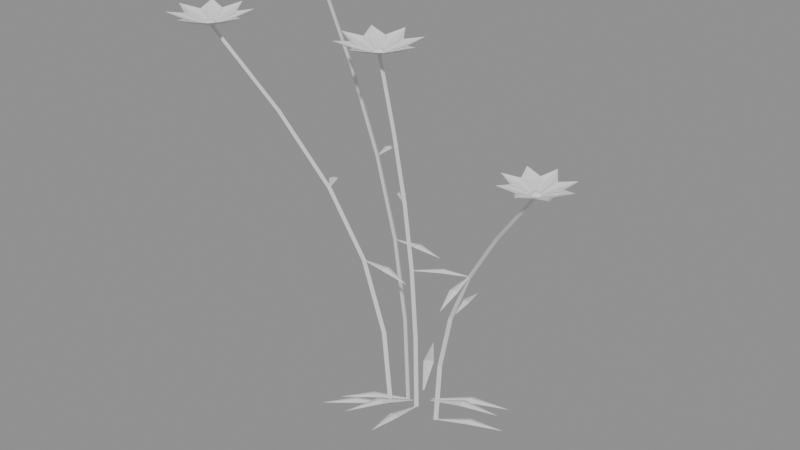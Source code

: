# Source: cosmos0.blend  (saved by Blender 5.3.31; exported with 4.5.12 LTS)
import bpy
from mathutils import Matrix  # noqa: F401  (used for matrix-valued properties, if any)

bpy.ops.wm.read_factory_settings(use_empty=True)
scene = bpy.context.scene
scene.name = 'Scene'

# ---- meshes
me_cosmos0_bloom = bpy.data.meshes.new('cosmos0_bloom')
me_cosmos0_bloom.from_pydata([(-0.2331, 0.005751, 0.7986), (-0.2329, 0.004408, 0.7981), (-0.2328, 0.003062, 0.7981), (-0.2329, 0.001711, 0.7986), (-0.2073, 0.02099, 0.8096), (-0.2057, 0.01041, 0.806), (-0.2052, -0.0002119, 0.806), (-0.2057, -0.01089, 0.8096), (-0.179, 0.006419, 0.8166), (-0.179, 0.006419, 0.8166), (-0.179, 0.006419, 0.8166), (-0.179, 0.006419, 0.8166), (-0.2362, 0.008777, 0.7986), (-0.2351, 0.007926, 0.7981), (-0.2341, 0.007015, 0.7981), (-0.2332, 0.006041, 0.7986), (-0.2285, 0.03772, 0.8096), (-0.22, 0.03128, 0.806), (-0.2122, 0.02409, 0.806), (-0.205, 0.01614, 0.8096), (-0.1982, 0.04721, 0.8166), (-0.1982, 0.04721, 0.8166), (-0.1982, 0.04721, 0.8166), (-0.1982, 0.04721, 0.8166), (-0.2408, 0.008634, 0.7986), (-0.2394, 0.008828, 0.7981), (-0.2381, 0.008939, 0.7981), (-0.2367, 0.008967, 0.7986), (-0.2568, 0.0339, 0.8096), (-0.2463, 0.03579, 0.806), (-0.2357, 0.03667, 0.806), (-0.225, 0.03653, 0.8096), (-0.2432, 0.06265, 0.8166), (-0.2432, 0.06265, 0.8166), (-0.2432, 0.06265, 0.8166), (-0.2432, 0.06265, 0.8166), (-0.2437, 0.005399, 0.7986), (-0.2429, 0.006479, 0.7981), (-0.242, 0.007505, 0.7981), (-0.2411, 0.008477, 0.7986), (-0.2729, 0.01199, 0.8096), (-0.2668, 0.02075, 0.806), (-0.2599, 0.02884, 0.806), (-0.2522, 0.03627, 0.8096), (-0.2835, 0.04199, 0.8166), (-0.2835, 0.04199, 0.8166), (-0.2835, 0.04199, 0.8166), (-0.2835, 0.04199, 0.8166), (-0.2435, 0.001024, 0.7986), (-0.2437, 0.002361, 0.7981), (-0.2438, 0.003705, 0.7981), (-0.2438, 0.005056, 0.7986), (-0.2688, -0.01497, 0.8096), (-0.2707, -0.004445, 0.806), (-0.2715, 0.006159, 0.806), (-0.2713, 0.01684, 0.8096), (-0.2975, -0.001245, 0.8166), (-0.2975, -0.001245, 0.8166), (-0.2975, -0.001245, 0.8166), (-0.2975, -0.001245, 0.8166), (-0.2405, -0.00184, 0.7986), (-0.2415, -0.0009862, 0.7981), (-0.2425, -7.082e-05, 0.7981), (-0.2434, 0.000906, 0.7986), (-0.2482, -0.03076, 0.8096), (-0.2567, -0.02429, 0.806), (-0.2645, -0.01707, 0.806), (-0.2717, -0.009098, 0.8096), (-0.2786, -0.04014, 0.8166), (-0.2786, -0.04014, 0.8166), (-0.2786, -0.04014, 0.8166), (-0.2786, -0.04014, 0.8166), (-0.2358, -0.001673, 0.7986), (-0.2371, -0.001884, 0.7981), (-0.2385, -0.002013, 0.7981), (-0.2398, -0.002058, 0.7986), (-0.2194, -0.02673, 0.8096), (-0.2299, -0.02876, 0.806), (-0.2405, -0.02977, 0.806), (-0.2512, -0.02977, 0.8096), (-0.2327, -0.05565, 0.8166), (-0.2327, -0.05565, 0.8166), (-0.2327, -0.05565, 0.8166), (-0.2327, -0.05565, 0.8166), (-0.2331, 0.001207, 0.7986), (-0.2339, 0.0001777, 0.7981), (-0.2349, -0.0007936, 0.7981), (-0.2359, -0.001707, 0.7986), (-0.2043, -0.007145, 0.8096), (-0.2109, -0.01551, 0.806), (-0.2183, -0.02317, 0.806), (-0.2264, -0.03013, 0.8096), (-0.1955, -0.03773, 0.8166), (-0.1955, -0.03773, 0.8166), (-0.1955, -0.03773, 0.8166), (-0.1955, -0.03773, 0.8166), (0.2997, -0.1063, 0.5736), (0.2999, -0.1077, 0.5732), (0.3001, -0.1091, 0.5732), (0.3001, -0.1105, 0.5736), (0.3259, -0.0897, 0.585), (0.3279, -0.1006, 0.5813), (0.3288, -0.1116, 0.5813), (0.3286, -0.1227, 0.585), (0.3557, -0.1038, 0.5923), (0.3557, -0.1038, 0.5923), (0.3557, -0.1038, 0.5923), (0.3557, -0.1038, 0.5923), (0.2968, -0.1035, 0.5736), (0.2978, -0.1044, 0.5732), (0.2988, -0.1054, 0.5732), (0.2998, -0.1064, 0.5736), (0.3057, -0.07374, 0.585), (0.3143, -0.08071, 0.5813), (0.3222, -0.08843, 0.5813), (0.3293, -0.0969, 0.585), (0.3375, -0.06496, 0.5923), (0.3375, -0.06496, 0.5923), (0.3375, -0.06496, 0.5923), (0.3375, -0.06496, 0.5923), (0.2919, -0.1035, 0.5736), (0.2933, -0.1033, 0.5732), (0.2947, -0.1032, 0.5732), (0.2961, -0.1032, 0.5736), (0.2758, -0.07701, 0.585), (0.2867, -0.07524, 0.5813), (0.2977, -0.07454, 0.5813), (0.3088, -0.07488, 0.585), (0.2904, -0.04748, 0.5923), (0.2904, -0.04748, 0.5923), (0.2904, -0.04748, 0.5923), (0.2904, -0.04748, 0.5923), (0.2889, -0.1067, 0.5736), (0.2898, -0.1056, 0.5732), (0.2907, -0.1046, 0.5732), (0.2917, -0.1036, 0.5736), (0.2589, -0.09867, 0.585), (0.2656, -0.08985, 0.5813), (0.2731, -0.08174, 0.5813), (0.2813, -0.07436, 0.585), (0.2491, -0.06718, 0.5923), (0.2491, -0.06718, 0.5923), (0.2491, -0.06718, 0.5923), (0.2491, -0.06718, 0.5923), (0.289, -0.1113, 0.5736), (0.2888, -0.1099, 0.5732), (0.2887, -0.1085, 0.5732), (0.2887, -0.1071, 0.5736), (0.2623, -0.1272, 0.585), (0.2607, -0.1163, 0.5813), (0.2601, -0.1053, 0.5813), (0.2605, -0.0942, 0.585), (0.2329, -0.1123, 0.5923), (0.2329, -0.1123, 0.5923), (0.2329, -0.1123, 0.5923), (0.2329, -0.1123, 0.5923), (0.2922, -0.1144, 0.5736), (0.2911, -0.1135, 0.5732), (0.2901, -0.1126, 0.5732), (0.2891, -0.1116, 0.5736), (0.2842, -0.1444, 0.585), (0.2754, -0.1377, 0.5813), (0.2672, -0.1302, 0.5813), (0.2599, -0.122, 0.585), (0.2527, -0.1542, 0.5923), (0.2527, -0.1542, 0.5923), (0.2527, -0.1542, 0.5923), (0.2527, -0.1542, 0.5923), (0.2967, -0.1144, 0.5736), (0.2953, -0.1145, 0.5732), (0.2939, -0.1146, 0.5732), (0.2925, -0.1145, 0.5736), (0.3122, -0.1412, 0.585), (0.3013, -0.1427, 0.5813), (0.2903, -0.1432, 0.5813), (0.2792, -0.1426, 0.585), (0.2969, -0.1704, 0.5923), (0.2969, -0.1704, 0.5923), (0.2969, -0.1704, 0.5923), (0.2969, -0.1704, 0.5923), (0.2999, -0.111, 0.5736), (0.2991, -0.1121, 0.5732), (0.2982, -0.1131, 0.5732), (0.2972, -0.1141, 0.5736), (0.3301, -0.1181, 0.585), (0.3237, -0.1271, 0.5813), (0.3164, -0.1354, 0.5813), (0.3084, -0.1431, 0.585), (0.3408, -0.1493, 0.5923), (0.3408, -0.1493, 0.5923), (0.3408, -0.1493, 0.5923), (0.3408, -0.1493, 0.5923), (-0.03346, -0.06671, 0.7085), (-0.03331, -0.06838, 0.7079), (-0.03327, -0.07006, 0.7079), (-0.03333, -0.07174, 0.7085), (-0.0008852, -0.04853, 0.7222), (0.0007147, -0.06175, 0.7178), (0.001046, -0.07499, 0.7178), (0.0001072, -0.08827, 0.7222), (0.03389, -0.06754, 0.731), (0.03389, -0.06754, 0.731), (0.03389, -0.06754, 0.731), (0.03389, -0.06754, 0.731), (-0.03735, -0.0628, 0.7085), (-0.03605, -0.06387, 0.7079), (-0.03483, -0.06501, 0.7079), (-0.03367, -0.06624, 0.7085), (-0.0275, -0.02682, 0.7222), (-0.01695, -0.03493, 0.7178), (-0.007268, -0.04398, 0.7178), (0.001551, -0.05395, 0.7222), (0.01043, -0.01532, 0.731), (0.01043, -0.01532, 0.731), (0.01043, -0.01532, 0.731), (0.01043, -0.01532, 0.731), (-0.0431, -0.06294, 0.7085), (-0.04143, -0.0627, 0.7079), (-0.03976, -0.06257, 0.7079), (-0.03807, -0.06254, 0.7085), (-0.06299, -0.03138, 0.7222), (-0.04988, -0.02908, 0.7178), (-0.03667, -0.02804, 0.7178), (-0.02336, -0.02827, 0.7222), (-0.04586, 0.004358, 0.731), (-0.04586, 0.004358, 0.731), (-0.04586, 0.004358, 0.731), (-0.04586, 0.004358, 0.731), (-0.0468, -0.06705, 0.7085), (-0.0458, -0.06569, 0.7079), (-0.04473, -0.0644, 0.7079), (-0.04357, -0.06318, 0.7085), (-0.08327, -0.05922, 0.7222), (-0.07575, -0.04823, 0.7178), (-0.06726, -0.03806, 0.7178), (-0.05779, -0.0287, 0.7222), (-0.09685, -0.02198, 0.731), (-0.09685, -0.02198, 0.731), (-0.09685, -0.02198, 0.731), (-0.09685, -0.02198, 0.731), (-0.04645, -0.07256, 0.7085), (-0.04672, -0.0709, 0.7079), (-0.04689, -0.06923, 0.7079), (-0.04695, -0.06754, 0.7085), (-0.07759, -0.0931, 0.7222), (-0.08016, -0.08003, 0.7178), (-0.08148, -0.06685, 0.7178), (-0.08152, -0.05354, 0.7222), (-0.1137, -0.07671, 0.731), (-0.1137, -0.07671, 0.731), (-0.1137, -0.07671, 0.731), (-0.1137, -0.07671, 0.731), (-0.04252, -0.07609, 0.7085), (-0.04385, -0.07507, 0.7079), (-0.04513, -0.07397, 0.7079), (-0.04633, -0.07279, 0.7085), (-0.05095, -0.1124, 0.7222), (-0.06181, -0.1047, 0.7178), (-0.07184, -0.09606, 0.7178), (-0.08104, -0.08644, 0.7222), (-0.0884, -0.1254, 0.731), (-0.0884, -0.1254, 0.731), (-0.0884, -0.1254, 0.731), (-0.0884, -0.1254, 0.731), (-0.03723, -0.07593, 0.7085), (-0.0389, -0.07612, 0.7079), (-0.04058, -0.0762, 0.7079), (-0.04226, -0.07617, 0.7085), (-0.01832, -0.1081, 0.7222), (-0.03149, -0.11, 0.7178), (-0.04473, -0.1106, 0.7178), (-0.05802, -0.11, 0.7222), (-0.03653, -0.1433, 0.731), (-0.03653, -0.1433, 0.731), (-0.03653, -0.1433, 0.731), (-0.03653, -0.1433, 0.731), (-0.03331, -0.07167, 0.7085), (-0.03429, -0.07304, 0.7079), (-0.03536, -0.07433, 0.7079), (-0.0365, -0.07557, 0.7085), (0.003231, -0.07918, 0.7222), (-0.004187, -0.09023, 0.7178), (-0.01259, -0.1005, 0.7178), (-0.02197, -0.1099, 0.7222), (0.01715, -0.1163, 0.731), (0.01715, -0.1163, 0.731), (0.01715, -0.1163, 0.731), (0.01715, -0.1163, 0.731), (-0.2839, -0.1952, 0.7371), (-0.2838, -0.1968, 0.7365), (-0.2838, -0.1984, 0.7365), (-0.2839, -0.2, 0.7371), (-0.2522, -0.1781, 0.7503), (-0.2508, -0.1909, 0.746), (-0.2507, -0.2037, 0.746), (-0.2518, -0.2166, 0.7503), (-0.2188, -0.197, 0.7588), (-0.2188, -0.197, 0.7588), (-0.2188, -0.197, 0.7588), (-0.2188, -0.197, 0.7588), (-0.2878, -0.1913, 0.7371), (-0.2865, -0.1923, 0.7365), (-0.2853, -0.1934, 0.7365), (-0.2842, -0.1946, 0.7371), (-0.2785, -0.1564, 0.7503), (-0.2682, -0.1642, 0.746), (-0.2588, -0.1729, 0.746), (-0.2502, -0.1825, 0.7503), (-0.2419, -0.1451, 0.7588), (-0.2419, -0.1451, 0.7588), (-0.2419, -0.1451, 0.7588), (-0.2419, -0.1451, 0.7588), (-0.2928, -0.1912, 0.7371), (-0.2912, -0.1911, 0.7365), (-0.2896, -0.1911, 0.7365), (-0.2879, -0.1912, 0.7371), (-0.3096, -0.1593, 0.7503), (-0.2968, -0.158, 0.746), (-0.284, -0.158, 0.746), (-0.2712, -0.1593, 0.7503), (-0.2904, -0.1261, 0.7588), (-0.2904, -0.1261, 0.7588), (-0.2904, -0.1261, 0.7588), (-0.2904, -0.1261, 0.7588), (-0.2967, -0.1949, 0.7371), (-0.2956, -0.1937, 0.7365), (-0.2945, -0.1925, 0.7365), (-0.2933, -0.1914, 0.7371), (-0.3312, -0.1845, 0.7503), (-0.3231, -0.1745, 0.746), (-0.3142, -0.1653, 0.746), (-0.3043, -0.1571, 0.7503), (-0.3414, -0.1475, 0.7588), (-0.3414, -0.1475, 0.7588), (-0.3414, -0.1475, 0.7588), (-0.3414, -0.1475, 0.7588), (-0.2967, -0.2005, 0.7371), (-0.2969, -0.1989, 0.7365), (-0.297, -0.1972, 0.7365), (-0.297, -0.1956, 0.7371), (-0.3276, -0.2191, 0.7503), (-0.3295, -0.2064, 0.746), (-0.3303, -0.1936, 0.746), (-0.3298, -0.1808, 0.7503), (-0.3618, -0.2019, 0.7588), (-0.3618, -0.2019, 0.7588), (-0.3618, -0.2019, 0.7588), (-0.3618, -0.2019, 0.7588), (-0.293, -0.204, 0.7371), (-0.2943, -0.203, 0.7365), (-0.2954, -0.2019, 0.7365), (-0.2966, -0.2007, 0.7371), (-0.3026, -0.2388, 0.7503), (-0.3128, -0.231, 0.746), (-0.3221, -0.2222, 0.746), (-0.3306, -0.2126, 0.7503), (-0.3393, -0.2499, 0.7588), (-0.3393, -0.2499, 0.7588), (-0.3393, -0.2499, 0.7588), (-0.3393, -0.2499, 0.7588), (-0.2877, -0.204, 0.7371), (-0.2893, -0.2042, 0.7365), (-0.2909, -0.2042, 0.7365), (-0.2926, -0.2042, 0.7371), (-0.2696, -0.2353, 0.7503), (-0.2824, -0.237, 0.746), (-0.2952, -0.2375, 0.746), (-0.3081, -0.2368, 0.7503), (-0.2875, -0.2692, 0.7588), (-0.2875, -0.2692, 0.7588), (-0.2875, -0.2692, 0.7588), (-0.2875, -0.2692, 0.7588), (-0.2841, -0.2004, 0.7371), (-0.2851, -0.2017, 0.7365), (-0.2863, -0.2028, 0.7365), (-0.2875, -0.2039, 0.7371), (-0.2495, -0.2108, 0.7503), (-0.2576, -0.2208, 0.746), (-0.2666, -0.23, 0.746), (-0.2764, -0.2383, 0.7503), (-0.2393, -0.2478, 0.7588), (-0.2393, -0.2478, 0.7588), (-0.2393, -0.2478, 0.7588), (-0.2393, -0.2478, 0.7588)], [], [(0, 1, 5, 4), (1, 2, 6, 5), (2, 3, 7, 6), (4, 5, 9, 8), (5, 6, 10, 9), (6, 7, 11, 10), (12, 13, 17, 16), (13, 14, 18, 17), (14, 15, 19, 18), (16, 17, 21, 20), (17, 18, 22, 21), (18, 19, 23, 22), (24, 25, 29, 28), (25, 26, 30, 29), (26, 27, 31, 30), (28, 29, 33, 32), (29, 30, 34, 33), (30, 31, 35, 34), (36, 37, 41, 40), (37, 38, 42, 41), (38, 39, 43, 42), (40, 41, 45, 44), (41, 42, 46, 45), (42, 43, 47, 46), (48, 49, 53, 52), (49, 50, 54, 53), (50, 51, 55, 54), (52, 53, 57, 56), (53, 54, 58, 57), (54, 55, 59, 58), (60, 61, 65, 64), (61, 62, 66, 65), (62, 63, 67, 66), (64, 65, 69, 68), (65, 66, 70, 69), (66, 67, 71, 70), (72, 73, 77, 76), (73, 74, 78, 77), (74, 75, 79, 78), (76, 77, 81, 80), (77, 78, 82, 81), (78, 79, 83, 82), (84, 85, 89, 88), (85, 86, 90, 89), (86, 87, 91, 90), (88, 89, 93, 92), (89, 90, 94, 93), (90, 91, 95, 94), (96, 97, 101, 100), (97, 98, 102, 101), (98, 99, 103, 102), (100, 101, 105, 104), (101, 102, 106, 105), (102, 103, 107, 106), (108, 109, 113, 112), (109, 110, 114, 113), (110, 111, 115, 114), (112, 113, 117, 116), (113, 114, 118, 117), (114, 115, 119, 118), (120, 121, 125, 124), (121, 122, 126, 125), (122, 123, 127, 126), (124, 125, 129, 128), (125, 126, 130, 129), (126, 127, 131, 130), (132, 133, 137, 136), (133, 134, 138, 137), (134, 135, 139, 138), (136, 137, 141, 140), (137, 138, 142, 141), (138, 139, 143, 142), (144, 145, 149, 148), (145, 146, 150, 149), (146, 147, 151, 150), (148, 149, 153, 152), (149, 150, 154, 153), (150, 151, 155, 154), (156, 157, 161, 160), (157, 158, 162, 161), (158, 159, 163, 162), (160, 161, 165, 164), (161, 162, 166, 165), (162, 163, 167, 166), (168, 169, 173, 172), (169, 170, 174, 173), (170, 171, 175, 174), (172, 173, 177, 176), (173, 174, 178, 177), (174, 175, 179, 178), (180, 181, 185, 184), (181, 182, 186, 185), (182, 183, 187, 186), (184, 185, 189, 188), (185, 186, 190, 189), (186, 187, 191, 190), (192, 193, 197, 196), (193, 194, 198, 197), (194, 195, 199, 198), (196, 197, 201, 200), (197, 198, 202, 201), (198, 199, 203, 202), (204, 205, 209, 208), (205, 206, 210, 209), (206, 207, 211, 210), (208, 209, 213, 212), (209, 210, 214, 213), (210, 211, 215, 214), (216, 217, 221, 220), (217, 218, 222, 221), (218, 219, 223, 222), (220, 221, 225, 224), (221, 222, 226, 225), (222, 223, 227, 226), (228, 229, 233, 232), (229, 230, 234, 233), (230, 231, 235, 234), (232, 233, 237, 236), (233, 234, 238, 237), (234, 235, 239, 238), (240, 241, 245, 244), (241, 242, 246, 245), (242, 243, 247, 246), (244, 245, 249, 248), (245, 246, 250, 249), (246, 247, 251, 250), (252, 253, 257, 256), (253, 254, 258, 257), (254, 255, 259, 258), (256, 257, 261, 260), (257, 258, 262, 261), (258, 259, 263, 262), (264, 265, 269, 268), (265, 266, 270, 269), (266, 267, 271, 270), (268, 269, 273, 272), (269, 270, 274, 273), (270, 271, 275, 274), (276, 277, 281, 280), (277, 278, 282, 281), (278, 279, 283, 282), (280, 281, 285, 284), (281, 282, 286, 285), (282, 283, 287, 286), (288, 289, 293, 292), (289, 290, 294, 293), (290, 291, 295, 294), (292, 293, 297, 296), (293, 294, 298, 297), (294, 295, 299, 298), (300, 301, 305, 304), (301, 302, 306, 305), (302, 303, 307, 306), (304, 305, 309, 308), (305, 306, 310, 309), (306, 307, 311, 310), (312, 313, 317, 316), (313, 314, 318, 317), (314, 315, 319, 318), (316, 317, 321, 320), (317, 318, 322, 321), (318, 319, 323, 322), (324, 325, 329, 328), (325, 326, 330, 329), (326, 327, 331, 330), (328, 329, 333, 332), (329, 330, 334, 333), (330, 331, 335, 334), (336, 337, 341, 340), (337, 338, 342, 341), (338, 339, 343, 342), (340, 341, 345, 344), (341, 342, 346, 345), (342, 343, 347, 346), (348, 349, 353, 352), (349, 350, 354, 353), (350, 351, 355, 354), (352, 353, 357, 356), (353, 354, 358, 357), (354, 355, 359, 358), (360, 361, 365, 364), (361, 362, 366, 365), (362, 363, 367, 366), (364, 365, 369, 368), (365, 366, 370, 369), (366, 367, 371, 370), (372, 373, 377, 376), (373, 374, 378, 377), (374, 375, 379, 378), (376, 377, 381, 380), (377, 378, 382, 381), (378, 379, 383, 382)])
me_cosmos0_bloom.update()
me_cosmos0_bloom2 = bpy.data.meshes.new('cosmos0_bloom2')
me_cosmos0_bloom2.from_pydata([(-0.2291, 0.003464, 0.7981), (-0.2325, 0.01069, 0.7981), (-0.2404, 0.01248, 0.7981), (-0.2466, 0.007475, 0.7981), (-0.2466, -0.0005462, 0.7981), (-0.2404, -0.005547, 0.7981), (-0.2325, -0.003762, 0.7981), (-0.2318, 0.003464, 0.8028), (-0.2342, 0.008575, 0.8028), (-0.2398, 0.009837, 0.8028), (-0.2442, 0.0063, 0.8028), (-0.2442, 0.0006285, 0.8028), (-0.2398, -0.002908, 0.8028), (-0.2342, -0.001646, 0.8028), (-0.2383, 0.003464, 0.8047), (0.304, -0.1089, 0.5732), (0.3004, -0.1014, 0.5732), (0.2923, -0.09955, 0.5732), (0.2858, -0.1047, 0.5732), (0.2858, -0.113, 0.5732), (0.2923, -0.1182, 0.5732), (0.3004, -0.1164, 0.5732), (0.3012, -0.1089, 0.5779), (0.2986, -0.1036, 0.5779), (0.2929, -0.1023, 0.5779), (0.2883, -0.106, 0.5779), (0.2883, -0.1118, 0.5779), (0.2929, -0.1155, 0.5779), (0.2986, -0.1142, 0.5779), (0.2944, -0.1089, 0.5799), (-0.02855, -0.06939, 0.7079), (-0.03288, -0.06039, 0.7079), (-0.04263, -0.05816, 0.7079), (-0.05044, -0.06439, 0.7079), (-0.05044, -0.07439, 0.7079), (-0.04263, -0.08062, 0.7079), (-0.03288, -0.07839, 0.7079), (-0.03192, -0.06939, 0.7137), (-0.03499, -0.06302, 0.7137), (-0.04188, -0.06145, 0.7137), (-0.0474, -0.06586, 0.7137), (-0.0474, -0.07292, 0.7137), (-0.04188, -0.07733, 0.7137), (-0.03499, -0.07576, 0.7137), (-0.04006, -0.06939, 0.7161), (-0.2792, -0.1977, 0.7365), (-0.2834, -0.189, 0.7365), (-0.2929, -0.1868, 0.7365), (-0.3004, -0.1928, 0.7365), (-0.3004, -0.2025, 0.7365), (-0.2929, -0.2085, 0.7365), (-0.2834, -0.2064, 0.7365), (-0.2825, -0.1977, 0.7421), (-0.2855, -0.1915, 0.7421), (-0.2921, -0.19, 0.7421), (-0.2975, -0.1942, 0.7421), (-0.2975, -0.2011, 0.7421), (-0.2921, -0.2053, 0.7421), (-0.2855, -0.2038, 0.7421), (-0.2904, -0.1977, 0.7444)], [], [(0, 1, 8, 7), (1, 2, 9, 8), (2, 3, 10, 9), (3, 4, 11, 10), (4, 5, 12, 11), (5, 6, 13, 12), (6, 0, 7, 13), (7, 8, 14), (8, 9, 14), (9, 10, 14), (10, 11, 14), (11, 12, 14), (12, 13, 14), (13, 7, 14), (15, 16, 23, 22), (16, 17, 24, 23), (17, 18, 25, 24), (18, 19, 26, 25), (19, 20, 27, 26), (20, 21, 28, 27), (21, 15, 22, 28), (22, 23, 29), (23, 24, 29), (24, 25, 29), (25, 26, 29), (26, 27, 29), (27, 28, 29), (28, 22, 29), (30, 31, 38, 37), (31, 32, 39, 38), (32, 33, 40, 39), (33, 34, 41, 40), (34, 35, 42, 41), (35, 36, 43, 42), (36, 30, 37, 43), (37, 38, 44), (38, 39, 44), (39, 40, 44), (40, 41, 44), (41, 42, 44), (42, 43, 44), (43, 37, 44), (45, 46, 53, 52), (46, 47, 54, 53), (47, 48, 55, 54), (48, 49, 56, 55), (49, 50, 57, 56), (50, 51, 58, 57), (51, 45, 52, 58), (52, 53, 59), (53, 54, 59), (54, 55, 59), (55, 56, 59), (56, 57, 59), (57, 58, 59), (58, 52, 59)])
me_cosmos0_bloom2.update()
me_cosmos0_leaf = bpy.data.meshes.new('cosmos0_leaf')
me_cosmos0_leaf.from_pydata([(-0.03139, -0.0004858, -0.0002944), (-0.03207, 0.0004663, 0.0), (-0.03302, 0.00116, -0.0002944), (-0.07159, -0.05184, 0.01358), (-0.07773, -0.04464, 0.01633), (-0.08486, -0.03841, 0.01358), (-0.1248, -0.09109, 0.01238), (-0.1248, -0.09109, 0.01238), (-0.1248, -0.09109, 0.01238), (-0.06483, 0.001975, 0.3345), (-0.06507, 0.000946, 0.3348), (-0.06504, -0.0001114, 0.3345), (-0.00814, 0.003702, 0.3421), (-0.00946, -0.004769, 0.3447), (-0.00989, -0.01333, 0.3421), (0.04671, -0.01054, 0.3388), (0.04671, -0.01054, 0.3388), (0.04671, -0.01054, 0.3388), (-0.1073, 0.001393, 0.4872), (-0.1063, 0.001546, 0.4875), (-0.1054, 0.001884, 0.4872), (-0.1261, 0.04521, 0.4851), (-0.1187, 0.04722, 0.4874), (-0.1113, 0.04922, 0.4851), (-0.1303, 0.09009, 0.471), (-0.1303, 0.09009, 0.471), (-0.1303, 0.09009, 0.471), (0.04734, -0.01643, -0.0002944), (0.04753, -0.01758, 0.0), (0.04807, -0.01862, -0.0002944), (0.1063, 0.01204, 0.01227), (0.1087, 0.002876, 0.01503), (0.1123, -0.005875, 0.01227), (0.1712, 0.02378, 0.008417), (0.1712, 0.02378, 0.008417), (0.1712, 0.02378, 0.008417), (0.08597, -0.03225, 0.2445), (0.08703, -0.03219, 0.2448), (0.08803, -0.03186, 0.2445), (0.06808, 0.02196, 0.2481), (0.07655, 0.02329, 0.2507), (0.08491, 0.02514, 0.2481), (0.06632, 0.07741, 0.2369), (0.06632, 0.07741, 0.2369), (0.06632, 0.07741, 0.2369), (0.1373, -0.05045, 0.3522), (0.1364, -0.05045, 0.3525), (0.1355, -0.05065, 0.3522), (0.1489, -0.0966, 0.3483), (0.1413, -0.09748, 0.3506), (0.1336, -0.09819, 0.3483), (0.1458, -0.1403, 0.331), (0.1458, -0.1403, 0.331), (0.1458, -0.1403, 0.331), (-0.00476, -0.01043, -0.0002944), (-0.005917, -0.01025, 0.0), (-0.007074, -0.01043, -0.0002944), (0.003595, -0.07461, 0.01578), (-0.005849, -0.07383, 0.0185), (-0.01529, -0.07463, 0.01578), (-0.005778, -0.14, 0.01906), (-0.005778, -0.14, 0.01906), (-0.005778, -0.14, 0.01906), (-0.01174, -0.01871, 0.2984), (-0.01138, -0.01971, 0.2987), (-0.01078, -0.02058, 0.2984), (0.03506, 0.01366, 0.3043), (0.03863, 0.00587, 0.3069), (0.04286, -0.001584, 0.3043), (0.0885, 0.03138, 0.2976), (0.0885, 0.03138, 0.2976), (0.0885, 0.03138, 0.2976), (-0.01893, -0.03215, 0.4331), (-0.01821, -0.03154, 0.4334), (-0.01762, -0.0308, 0.4331), (-0.05748, -0.004225, 0.4295), (-0.0522, 0.001348, 0.4318), (-0.0468, 0.006813, 0.4295), (-0.08332, 0.03146, 0.4127), (-0.08332, 0.03146, 0.4127), (-0.08332, 0.03146, 0.4127), (-0.04823, -0.03424, -0.0002944), (-0.04897, -0.03334, 0.0), (-0.04996, -0.03271, -0.0002944), (-0.08479, -0.08795, 0.01475), (-0.09135, -0.08112, 0.01748), (-0.09892, -0.07541, 0.01475), (-0.1353, -0.1306, 0.01592), (-0.1353, -0.1306, 0.01592), (-0.1353, -0.1306, 0.01592), (-0.08732, -0.05861, 0.3098), (-0.0876, -0.05963, 0.3101), (-0.0876, -0.06069, 0.3098), (-0.03032, -0.05875, 0.3148), (-0.03179, -0.0672, 0.3173), (-0.03262, -0.07572, 0.3148), (0.02335, -0.07467, 0.3061), (0.02335, -0.07467, 0.3061), (0.02335, -0.07467, 0.3061), (-0.1367, -0.09295, 0.4502), (-0.1359, -0.0925, 0.4505), (-0.1352, -0.09188, 0.4502), (-0.1689, -0.05792, 0.4464), (-0.1626, -0.0535, 0.4487), (-0.1562, -0.04923, 0.4464), (-0.187, -0.01797, 0.4291), (-0.187, -0.01797, 0.4291), (-0.187, -0.01797, 0.4291), (-0.01147, 0.01672, 0.01966), (-0.01027, 0.01716, 0.02), (-0.009311, 0.01801, 0.01966), (-0.05785, 0.07662, 0.03574), (-0.04859, 0.08118, 0.03903), (-0.0402, 0.08718, 0.03574), (-0.08794, 0.1469, 0.03132), (-0.08794, 0.1469, 0.03132), (-0.08794, 0.1469, 0.03132), (-0.00482, -0.01974, 0.01969), (-0.00594, -0.0191, 0.02), (-0.007227, -0.01899, 0.01969), (-0.01761, -0.09126, 0.04652), (-0.02704, -0.08695, 0.04965), (-0.03725, -0.08515, 0.04652), (-0.04989, -0.1604, 0.05314), (-0.04989, -0.1604, 0.05314), (-0.04989, -0.1604, 0.05314), (0.01878, 0.007664, 0.01966), (0.01895, 0.006393, 0.02), (0.01958, 0.005276, 0.01966), (0.08685, 0.04015, 0.03723), (0.08928, 0.03012, 0.0405), (0.09342, 0.02066, 0.03723), (0.162, 0.05465, 0.0343), (0.162, 0.05465, 0.0343), (0.162, 0.05465, 0.0343), (0.02019, 0.002234, 0.01969), (0.01998, 0.0009626, 0.02), (0.02031, -0.0002827, 0.01969), (0.09224, 0.01474, 0.0452), (0.09148, 0.004408, 0.04835), (0.09323, -0.005805, 0.0452), (0.1684, 0.008113, 0.05044), (0.1684, 0.008113, 0.05044), (0.1684, 0.008113, 0.05044)], [], [(0, 1, 4, 3), (1, 2, 5, 4), (3, 4, 7, 6), (4, 5, 8, 7), (9, 10, 13, 12), (10, 11, 14, 13), (12, 13, 16, 15), (13, 14, 17, 16), (18, 19, 22, 21), (19, 20, 23, 22), (21, 22, 25, 24), (22, 23, 26, 25), (27, 28, 31, 30), (28, 29, 32, 31), (30, 31, 34, 33), (31, 32, 35, 34), (36, 37, 40, 39), (37, 38, 41, 40), (39, 40, 43, 42), (40, 41, 44, 43), (45, 46, 49, 48), (46, 47, 50, 49), (48, 49, 52, 51), (49, 50, 53, 52), (54, 55, 58, 57), (55, 56, 59, 58), (57, 58, 61, 60), (58, 59, 62, 61), (63, 64, 67, 66), (64, 65, 68, 67), (66, 67, 70, 69), (67, 68, 71, 70), (72, 73, 76, 75), (73, 74, 77, 76), (75, 76, 79, 78), (76, 77, 80, 79), (81, 82, 85, 84), (82, 83, 86, 85), (84, 85, 88, 87), (85, 86, 89, 88), (90, 91, 94, 93), (91, 92, 95, 94), (93, 94, 97, 96), (94, 95, 98, 97), (99, 100, 103, 102), (100, 101, 104, 103), (102, 103, 106, 105), (103, 104, 107, 106), (108, 109, 112, 111), (109, 110, 113, 112), (111, 112, 115, 114), (112, 113, 116, 115), (117, 118, 121, 120), (118, 119, 122, 121), (120, 121, 124, 123), (121, 122, 125, 124), (126, 127, 130, 129), (127, 128, 131, 130), (129, 130, 133, 132), (130, 131, 134, 133), (135, 136, 139, 138), (136, 137, 140, 139), (138, 139, 142, 141), (139, 140, 143, 142)])
me_cosmos0_leaf.update()
me_cosmos0_stem = bpy.data.meshes.new('cosmos0_stem')
me_cosmos0_stem.from_pydata([(-0.032, 0.005466, 0.0), (-0.03643, -0.001971, -0.0002074), (-0.02778, -0.002096, 0.0002074), (-0.04025, 0.005286, 0.172), (-0.04441, -0.001705, 0.1716), (-0.03631, -0.001822, 0.1724), (-0.06501, 0.005346, 0.3348), (-0.06883, -0.0012, 0.334), (-0.06137, -0.001308, 0.3356), (-0.1063, 0.005645, 0.4875), (-0.1097, -0.0004551, 0.4864), (-0.103, -0.0005532, 0.4886), (-0.164, 0.006185, 0.6386), (-0.1671, 0.0005294, 0.6374), (-0.1611, 0.0004413, 0.6399), (-0.2383, 0.006964, 0.7981), (-0.2411, 0.001755, 0.7969), (-0.2356, 0.001675, 0.7994), (0.04579, -0.02227, 0.0), (0.05244, -0.01673, -0.0003577), (0.04435, -0.01374, 0.0003577), (0.05577, -0.02564, 0.127), (0.06198, -0.02042, 0.1263), (0.05446, -0.01764, 0.1277), (0.0855, -0.03632, 0.2448), (0.09114, -0.03137, 0.2434), (0.08444, -0.02889, 0.2461), (0.135, -0.0543, 0.3525), (0.14, -0.04959, 0.3507), (0.1342, -0.04747, 0.3543), (0.2042, -0.07958, 0.4586), (0.2086, -0.07515, 0.4566), (0.2037, -0.07333, 0.4606), (0.2932, -0.1122, 0.5732), (0.2972, -0.1081, 0.5712), (0.2928, -0.1064, 0.5751), (-0.01025, -0.007748, 0.0), (-0.005917, -0.01525, -7.68e-05), (-0.001587, -0.007749, 7.68e-05), (-0.01135, -0.01026, 0.154), (-0.007282, -0.01731, 0.1538), (-0.003214, -0.01027, 0.1541), (-0.01519, -0.01751, 0.2987), (-0.01137, -0.0241, 0.2984), (-0.007576, -0.01752, 0.299), (-0.02176, -0.02949, 0.4334), (-0.0182, -0.03562, 0.4329), (-0.01467, -0.02951, 0.4338), (-0.03106, -0.0462, 0.5665), (-0.02775, -0.05186, 0.566), (-0.0245, -0.04624, 0.567), (-0.0431, -0.06764, 0.7079), (-0.04004, -0.07285, 0.7074), (-0.03706, -0.06768, 0.7085), (-0.05179, -0.0292, 0.0), (-0.05114, -0.03783, -0.0003159), (-0.044, -0.03297, 0.0003159), (-0.06127, -0.03603, 0.1597), (-0.06063, -0.04412, 0.1591), (-0.05398, -0.03959, 0.1603), (-0.09007, -0.05599, 0.3101), (-0.08936, -0.06349, 0.309), (-0.08336, -0.05941, 0.3113), (-0.1382, -0.08911, 0.4505), (-0.1373, -0.09598, 0.4489), (-0.1321, -0.0924, 0.4521), (-0.2056, -0.1354, 0.5893), (-0.2047, -0.1416, 0.5875), (-0.2001, -0.1385, 0.5911), (-0.2923, -0.1948, 0.7365), (-0.2914, -0.2005, 0.7348), (-0.2873, -0.1977, 0.7383)], [], [(0, 1, 4, 3), (1, 2, 5, 4), (2, 0, 3, 5), (3, 4, 7, 6), (4, 5, 8, 7), (5, 3, 6, 8), (6, 7, 10, 9), (7, 8, 11, 10), (8, 6, 9, 11), (9, 10, 13, 12), (10, 11, 14, 13), (11, 9, 12, 14), (12, 13, 16, 15), (13, 14, 17, 16), (14, 12, 15, 17), (18, 19, 22, 21), (19, 20, 23, 22), (20, 18, 21, 23), (21, 22, 25, 24), (22, 23, 26, 25), (23, 21, 24, 26), (24, 25, 28, 27), (25, 26, 29, 28), (26, 24, 27, 29), (27, 28, 31, 30), (28, 29, 32, 31), (29, 27, 30, 32), (30, 31, 34, 33), (31, 32, 35, 34), (32, 30, 33, 35), (36, 37, 40, 39), (37, 38, 41, 40), (38, 36, 39, 41), (39, 40, 43, 42), (40, 41, 44, 43), (41, 39, 42, 44), (42, 43, 46, 45), (43, 44, 47, 46), (44, 42, 45, 47), (45, 46, 49, 48), (46, 47, 50, 49), (47, 45, 48, 50), (48, 49, 52, 51), (49, 50, 53, 52), (50, 48, 51, 53), (54, 55, 58, 57), (55, 56, 59, 58), (56, 54, 57, 59), (57, 58, 61, 60), (58, 59, 62, 61), (59, 57, 60, 62), (60, 61, 64, 63), (61, 62, 65, 64), (62, 60, 63, 65), (63, 64, 67, 66), (64, 65, 68, 67), (65, 63, 66, 68), (66, 67, 70, 69), (67, 68, 71, 70), (68, 66, 69, 71)])
me_cosmos0_stem.update()

# ---- objects
ob_cosmos0_bloom = bpy.data.objects.new('cosmos0_bloom', me_cosmos0_bloom)
ob_cosmos0_bloom2 = bpy.data.objects.new('cosmos0_bloom2', me_cosmos0_bloom2)
ob_cosmos0_leaf = bpy.data.objects.new('cosmos0_leaf', me_cosmos0_leaf)
ob_cosmos0_stem = bpy.data.objects.new('cosmos0_stem', me_cosmos0_stem)

# ---- transforms, parenting, visibility, modifiers, constraints
ob_cosmos0_bloom.location = (0.0, 0.0, 0.0)
ob_cosmos0_bloom2.location = (0.0, 0.0, 0.0)
ob_cosmos0_leaf.location = (0.0, 0.0, 0.0)
ob_cosmos0_stem.location = (0.0, 0.0, 0.0)

# ---- collection membership
scene.collection.objects.link(ob_cosmos0_bloom)
scene.collection.objects.link(ob_cosmos0_bloom2)
scene.collection.objects.link(ob_cosmos0_leaf)
scene.collection.objects.link(ob_cosmos0_stem)

# ---- scene / render settings (as saved in the file)
scene.frame_start = 1; scene.frame_end = 250; scene.frame_set(1)
scene.render.engine = 'BLENDER_EEVEE_NEXT'
scene.render.bake_bias = 0.0
scene.render.bake_samples = 0
scene.render.compositor_device = 'GPU'
scene.eevee.use_volume_custom_range = False
scene.eevee.fast_gi_thickness_near = 0.1
scene.eevee.fast_gi_thickness_far = 0.0
scene.eevee.ray_tracing_options.screen_trace_thickness = 0.1
bpy.context.view_layer.update()

# ---- added for rendering (the .blend has no active camera and no usable light): camera, sun + grey world if the file has none
cam_auto = bpy.data.cameras.new('AutoCamera')
cam_auto.lens = 50.0
cam_auto.sensor_width = 36.0
cam_auto.clip_end = 1000.0
ob_auto_camera = bpy.data.objects.new('AutoCamera', cam_auto)
scene.collection.objects.link(ob_auto_camera)
ob_auto_camera.location = (1.07413, -1.35374, 1.26987)
ob_auto_camera.rotation_euler = (1.09748, -7.21219e-08, 0.694738)
scene.camera = ob_auto_camera
light_auto_sun = bpy.data.lights.new('AutoSun', 'SUN')
light_auto_sun.energy = 3.0
light_auto_sun.angle = 0.0523599
ob_auto_sun = bpy.data.objects.new('AutoSun', light_auto_sun)
scene.collection.objects.link(ob_auto_sun)
ob_auto_sun.rotation_euler = (0.872665, 0.174533, 0.523599)
if scene.world is None:
    world_auto = bpy.data.worlds.new('AutoWorld')
    world_auto.color = (0.3, 0.3, 0.3)
    scene.world = world_auto
bpy.context.view_layer.update()
